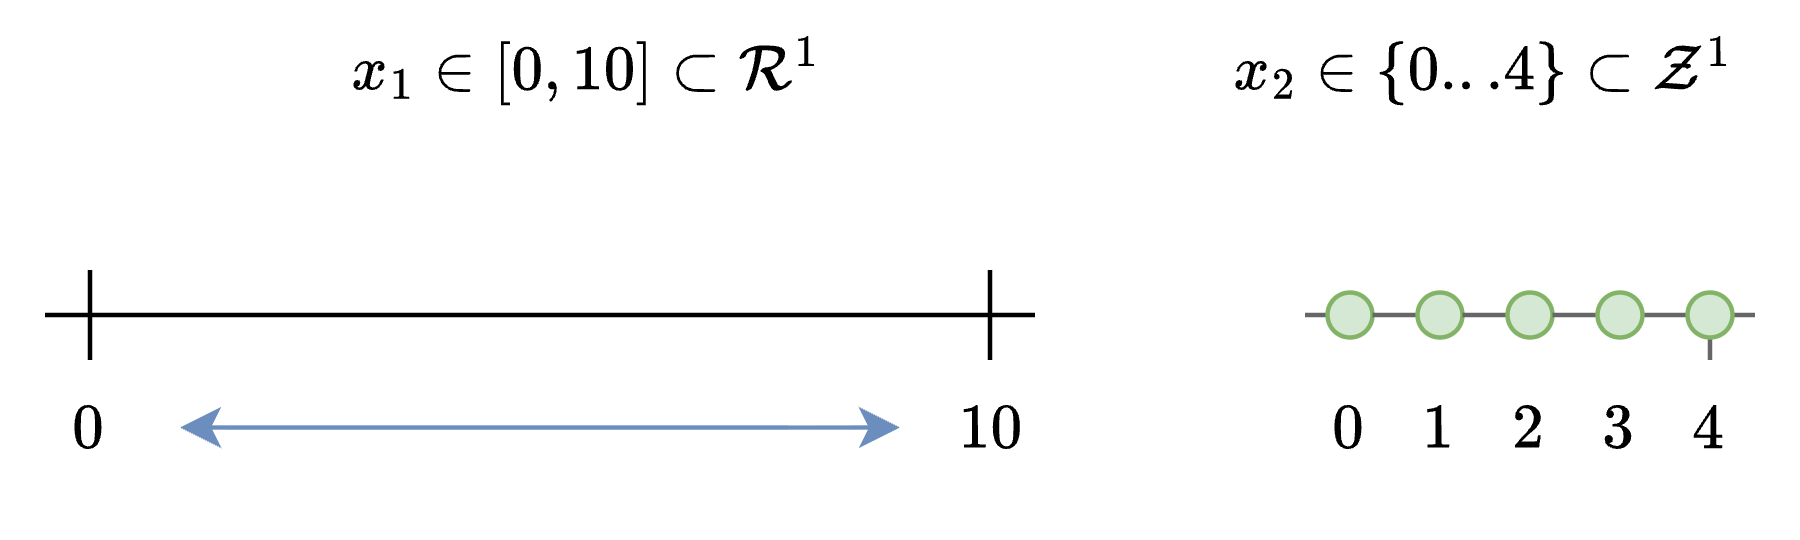

The diagram above was exported from draw.io. Its source (the exported page's mxGraphModel, read from the mxfile embedded in the PNG):
<mxGraphModel dx="815" dy="471" grid="1" gridSize="10" guides="1" tooltips="1" connect="1" arrows="1" fold="1" page="1" pageScale="1" pageWidth="850" pageHeight="1100" math="1" shadow="0">
  <root>
    <mxCell id="0" />
    <mxCell id="1" parent="0" />
    <mxCell id="mMwVKGTExsCab-ddpgK4-1" value="\(x_1 \in [0,10] \subset \mathcal{R}^1\)" style="text;html=1;whiteSpace=wrap;strokeColor=none;fillColor=none;align=center;verticalAlign=middle;rounded=0;" vertex="1" parent="1">
      <mxGeometry x="80" y="50" width="140" height="30" as="geometry" />
    </mxCell>
    <mxCell id="mMwVKGTExsCab-ddpgK4-2" value="\(x_2 \in \{0...4\} \subset \mathcal{Z}^1\)" style="text;html=1;whiteSpace=wrap;strokeColor=none;fillColor=none;align=center;verticalAlign=middle;rounded=0;" vertex="1" parent="1">
      <mxGeometry x="280" y="50" width="140" height="30" as="geometry" />
    </mxCell>
    <mxCell id="YkaSsI6JBTd99MKLglWW-4" value="" style="group" vertex="1" connectable="0" parent="1">
      <mxGeometry x="40" y="110" width="200" height="20" as="geometry" />
    </mxCell>
    <mxCell id="mMwVKGTExsCab-ddpgK4-4" value="" style="endArrow=none;html=1;rounded=0;" edge="1" parent="YkaSsI6JBTd99MKLglWW-4">
      <mxGeometry width="50" height="50" relative="1" as="geometry">
        <mxPoint x="-10" y="10" as="sourcePoint" />
        <mxPoint x="210" y="10" as="targetPoint" />
      </mxGeometry>
    </mxCell>
    <mxCell id="YkaSsI6JBTd99MKLglWW-1" value="" style="endArrow=none;html=1;rounded=0;" edge="1" parent="YkaSsI6JBTd99MKLglWW-4">
      <mxGeometry width="50" height="50" relative="1" as="geometry">
        <mxPoint as="sourcePoint" />
        <mxPoint y="20" as="targetPoint" />
      </mxGeometry>
    </mxCell>
    <mxCell id="YkaSsI6JBTd99MKLglWW-2" value="" style="endArrow=none;html=1;rounded=0;" edge="1" parent="YkaSsI6JBTd99MKLglWW-4">
      <mxGeometry width="50" height="50" relative="1" as="geometry">
        <mxPoint x="200" as="sourcePoint" />
        <mxPoint x="200" y="20" as="targetPoint" />
      </mxGeometry>
    </mxCell>
    <mxCell id="YkaSsI6JBTd99MKLglWW-6" value="" style="endArrow=none;html=1;rounded=0;fillColor=#f5f5f5;strokeColor=#666666;" edge="1" parent="1" source="YkaSsI6JBTd99MKLglWW-23">
      <mxGeometry width="50" height="50" relative="1" as="geometry">
        <mxPoint x="310" y="120" as="sourcePoint" />
        <mxPoint x="410" y="120" as="targetPoint" />
      </mxGeometry>
    </mxCell>
    <mxCell id="YkaSsI6JBTd99MKLglWW-8" value="" style="endArrow=none;html=1;rounded=0;fillColor=#f5f5f5;strokeColor=#666666;" edge="1" parent="1" source="YkaSsI6JBTd99MKLglWW-25">
      <mxGeometry width="50" height="50" relative="1" as="geometry">
        <mxPoint x="400" y="110" as="sourcePoint" />
        <mxPoint x="400" y="130" as="targetPoint" />
      </mxGeometry>
    </mxCell>
    <mxCell id="YkaSsI6JBTd99MKLglWW-9" value="\(0\)" style="text;html=1;whiteSpace=wrap;strokeColor=none;fillColor=none;align=center;verticalAlign=middle;rounded=0;" vertex="1" parent="1">
      <mxGeometry x="20" y="130" width="40" height="30" as="geometry" />
    </mxCell>
    <mxCell id="YkaSsI6JBTd99MKLglWW-10" value="\(10\)" style="text;html=1;whiteSpace=wrap;strokeColor=none;fillColor=none;align=center;verticalAlign=middle;rounded=0;" vertex="1" parent="1">
      <mxGeometry x="220" y="130" width="40" height="30" as="geometry" />
    </mxCell>
    <mxCell id="YkaSsI6JBTd99MKLglWW-11" value="\(0\)" style="text;html=1;whiteSpace=wrap;strokeColor=none;fillColor=none;align=center;verticalAlign=middle;rounded=0;" vertex="1" parent="1">
      <mxGeometry x="300" y="130" width="40" height="30" as="geometry" />
    </mxCell>
    <mxCell id="YkaSsI6JBTd99MKLglWW-12" value="\(4\)" style="text;html=1;whiteSpace=wrap;strokeColor=none;fillColor=none;align=center;verticalAlign=middle;rounded=0;" vertex="1" parent="1">
      <mxGeometry x="380" y="130" width="40" height="30" as="geometry" />
    </mxCell>
    <mxCell id="YkaSsI6JBTd99MKLglWW-13" value="\(1\)" style="text;html=1;whiteSpace=wrap;strokeColor=none;fillColor=none;align=center;verticalAlign=middle;rounded=0;" vertex="1" parent="1">
      <mxGeometry x="320" y="130" width="40" height="30" as="geometry" />
    </mxCell>
    <mxCell id="YkaSsI6JBTd99MKLglWW-14" value="\(2\)" style="text;html=1;whiteSpace=wrap;strokeColor=none;fillColor=none;align=center;verticalAlign=middle;rounded=0;" vertex="1" parent="1">
      <mxGeometry x="340" y="130" width="40" height="30" as="geometry" />
    </mxCell>
    <mxCell id="YkaSsI6JBTd99MKLglWW-15" value="\(3\)" style="text;html=1;whiteSpace=wrap;strokeColor=none;fillColor=none;align=center;verticalAlign=middle;rounded=0;" vertex="1" parent="1">
      <mxGeometry x="360" y="130" width="40" height="30" as="geometry" />
    </mxCell>
    <mxCell id="YkaSsI6JBTd99MKLglWW-18" value="" style="endArrow=none;html=1;rounded=0;fillColor=#f5f5f5;strokeColor=#666666;" edge="1" parent="1" target="YkaSsI6JBTd99MKLglWW-16">
      <mxGeometry width="50" height="50" relative="1" as="geometry">
        <mxPoint x="310" y="120" as="sourcePoint" />
        <mxPoint x="410" y="120" as="targetPoint" />
      </mxGeometry>
    </mxCell>
    <mxCell id="YkaSsI6JBTd99MKLglWW-16" value="" style="ellipse;whiteSpace=wrap;html=1;aspect=fixed;fillColor=#d5e8d4;strokeColor=#82b366;" vertex="1" parent="1">
      <mxGeometry x="315" y="115" width="10" height="10" as="geometry" />
    </mxCell>
    <mxCell id="YkaSsI6JBTd99MKLglWW-20" value="" style="endArrow=none;html=1;rounded=0;fillColor=#f5f5f5;strokeColor=#666666;" edge="1" parent="1" source="YkaSsI6JBTd99MKLglWW-16" target="YkaSsI6JBTd99MKLglWW-19">
      <mxGeometry width="50" height="50" relative="1" as="geometry">
        <mxPoint x="325" y="120" as="sourcePoint" />
        <mxPoint x="410" y="120" as="targetPoint" />
      </mxGeometry>
    </mxCell>
    <mxCell id="YkaSsI6JBTd99MKLglWW-19" value="" style="ellipse;whiteSpace=wrap;html=1;aspect=fixed;fillColor=#d5e8d4;strokeColor=#82b366;" vertex="1" parent="1">
      <mxGeometry x="335" y="115" width="10" height="10" as="geometry" />
    </mxCell>
    <mxCell id="YkaSsI6JBTd99MKLglWW-22" value="" style="endArrow=none;html=1;rounded=0;fillColor=#f5f5f5;strokeColor=#666666;" edge="1" parent="1" source="YkaSsI6JBTd99MKLglWW-19" target="YkaSsI6JBTd99MKLglWW-21">
      <mxGeometry width="50" height="50" relative="1" as="geometry">
        <mxPoint x="345" y="120" as="sourcePoint" />
        <mxPoint x="410" y="120" as="targetPoint" />
      </mxGeometry>
    </mxCell>
    <mxCell id="YkaSsI6JBTd99MKLglWW-21" value="" style="ellipse;whiteSpace=wrap;html=1;aspect=fixed;fillColor=#d5e8d4;strokeColor=#82b366;" vertex="1" parent="1">
      <mxGeometry x="355" y="115" width="10" height="10" as="geometry" />
    </mxCell>
    <mxCell id="YkaSsI6JBTd99MKLglWW-24" value="" style="endArrow=none;html=1;rounded=0;fillColor=#f5f5f5;strokeColor=#666666;" edge="1" parent="1" source="YkaSsI6JBTd99MKLglWW-21" target="YkaSsI6JBTd99MKLglWW-23">
      <mxGeometry width="50" height="50" relative="1" as="geometry">
        <mxPoint x="365" y="120" as="sourcePoint" />
        <mxPoint x="410" y="120" as="targetPoint" />
      </mxGeometry>
    </mxCell>
    <mxCell id="YkaSsI6JBTd99MKLglWW-23" value="" style="ellipse;whiteSpace=wrap;html=1;aspect=fixed;fillColor=#d5e8d4;strokeColor=#82b366;" vertex="1" parent="1">
      <mxGeometry x="375" y="115" width="10" height="10" as="geometry" />
    </mxCell>
    <mxCell id="YkaSsI6JBTd99MKLglWW-25" value="" style="ellipse;whiteSpace=wrap;html=1;aspect=fixed;fillColor=#d5e8d4;strokeColor=#82b366;" vertex="1" parent="1">
      <mxGeometry x="395" y="115" width="10" height="10" as="geometry" />
    </mxCell>
    <mxCell id="YkaSsI6JBTd99MKLglWW-27" value="" style="endArrow=classic;startArrow=classic;html=1;rounded=0;exitX=1;exitY=0.5;exitDx=0;exitDy=0;entryX=0;entryY=0.5;entryDx=0;entryDy=0;fillColor=#dae8fc;strokeColor=#6c8ebf;" edge="1" parent="1" source="YkaSsI6JBTd99MKLglWW-9" target="YkaSsI6JBTd99MKLglWW-10">
      <mxGeometry width="50" height="50" relative="1" as="geometry">
        <mxPoint x="290" y="260" as="sourcePoint" />
        <mxPoint x="340" y="210" as="targetPoint" />
      </mxGeometry>
    </mxCell>
    <mxCell id="YkaSsI6JBTd99MKLglWW-28" value="" style="rounded=0;whiteSpace=wrap;html=1;strokeColor=none;" vertex="1" parent="1">
      <mxGeometry x="20" y="50" width="20" height="20" as="geometry" />
    </mxCell>
    <mxCell id="YkaSsI6JBTd99MKLglWW-29" value="" style="rounded=0;whiteSpace=wrap;html=1;strokeColor=none;" vertex="1" parent="1">
      <mxGeometry x="400" y="150" width="20" height="20" as="geometry" />
    </mxCell>
  </root>
</mxGraphModel>